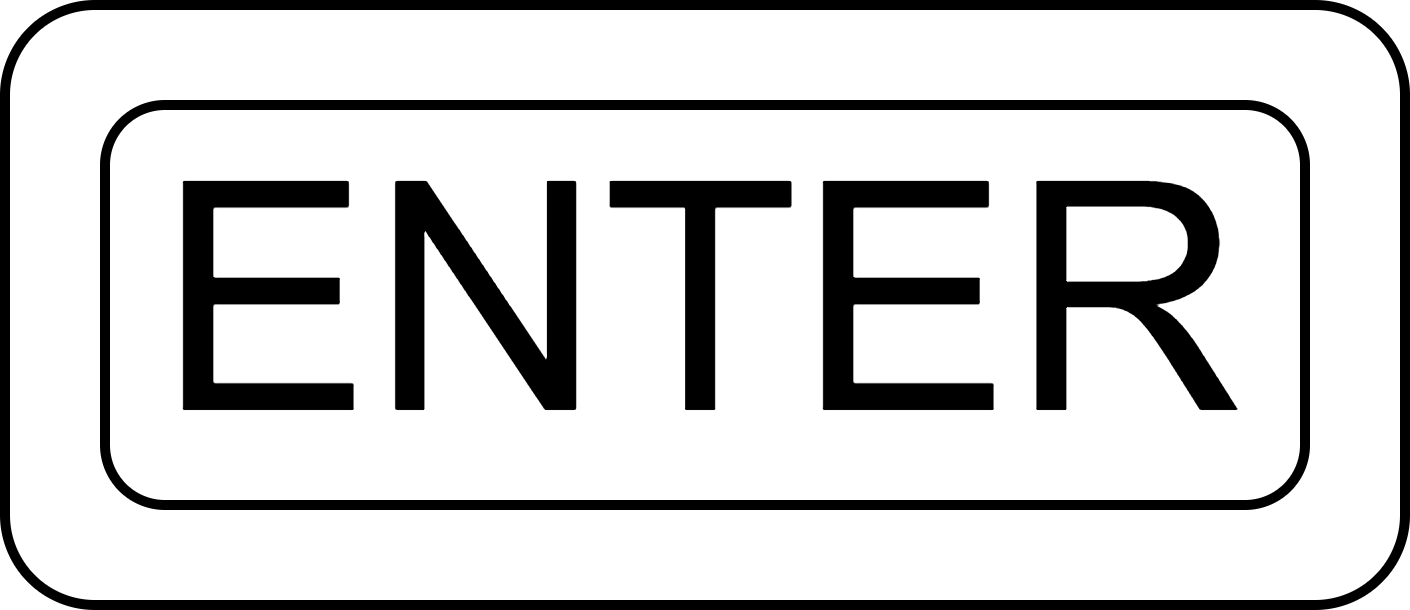

The diagram above was exported from draw.io. Its source (the exported page's mxGraphModel, read from the mxfile embedded in the PNG):
<mxGraphModel dx="540" dy="899" grid="1" gridSize="10" guides="1" tooltips="1" connect="1" arrows="1" fold="1" page="1" pageScale="1" pageWidth="827" pageHeight="1169" math="0" shadow="0">
  <root>
    <mxCell id="0" />
    <mxCell id="1" parent="0" />
    <mxCell id="2" value="" style="rounded=1;whiteSpace=wrap;html=1;" vertex="1" parent="1">
      <mxGeometry x="230" y="350" width="140" height="60" as="geometry" />
    </mxCell>
    <mxCell id="3" value="&lt;span style=&quot;font-size: 32px;&quot;&gt;ENTER&lt;/span&gt;" style="rounded=1;whiteSpace=wrap;html=1;" vertex="1" parent="1">
      <mxGeometry x="240" y="360" width="120" height="40" as="geometry" />
    </mxCell>
  </root>
</mxGraphModel>